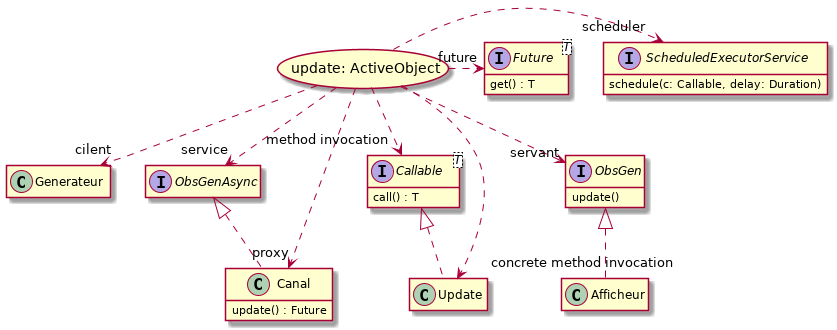

The diagram above was rendered by PlantUML. Its source (embedded in the PNG):
@startuml CLASS_DIAG_M3
allow_mixing
hide empty members

usecase "update: ActiveObject" as updateAO

class Generateur

interface ObsGenAsync

class Canal implements ObsGenAsync {
    update() : Future
}

interface "Callable<T>" as callable{
    call() : T
}

class Update implements callable

interface ScheduledExecutorService {
    schedule(c: Callable, delay: Duration)
}

interface "Future<T>" as future {
    get() : T
}

interface ObsGen {
    update()
}

class Afficheur implements ObsGen

updateAO ..> "cilent" Generateur
updateAO ..> "service" ObsGenAsync
updateAO ..> "proxy" Canal
updateAO ..> "concrete method invocation" Update
updateAO ..> "method invocation" callable
updateAO .> "scheduler" ScheduledExecutorService
updateAO .> "future" future
updateAO ..> "servant" ObsGen


@enduml